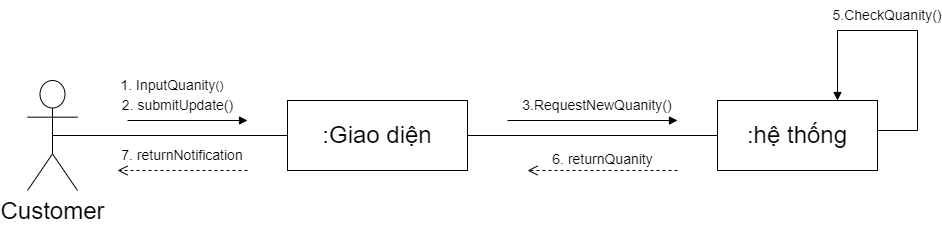

The diagram above was exported from draw.io. Its source (the exported page's mxGraphModel, read from the mxfile embedded in the PNG):
<mxGraphModel dx="1291" dy="973" grid="1" gridSize="10" guides="1" tooltips="1" connect="1" arrows="1" fold="1" page="1" pageScale="1" pageWidth="850" pageHeight="1100" math="0" shadow="0">
  <root>
    <mxCell id="0" />
    <mxCell id="1" parent="0" />
    <mxCell id="nY6Hwenrywpzz9oTOzUi-1" value="&lt;span style=&quot;font-size: 24px;&quot;&gt;Customer&lt;/span&gt;" style="shape=umlActor;verticalLabelPosition=bottom;verticalAlign=top;html=1;outlineConnect=0;" vertex="1" parent="1">
      <mxGeometry x="110" y="330" width="50" height="110" as="geometry" />
    </mxCell>
    <mxCell id="nY6Hwenrywpzz9oTOzUi-2" value="&lt;span style=&quot;font-size: 24px;&quot;&gt;:Giao diện&lt;/span&gt;" style="html=1;whiteSpace=wrap;" vertex="1" parent="1">
      <mxGeometry x="370" y="350" width="180" height="70" as="geometry" />
    </mxCell>
    <mxCell id="nY6Hwenrywpzz9oTOzUi-3" value="&lt;font style=&quot;font-size: 24px;&quot;&gt;:hệ thống&lt;/font&gt;" style="html=1;whiteSpace=wrap;" vertex="1" parent="1">
      <mxGeometry x="800" y="350" width="160" height="70" as="geometry" />
    </mxCell>
    <mxCell id="nY6Hwenrywpzz9oTOzUi-4" value="" style="endArrow=none;html=1;rounded=0;entryX=0.5;entryY=0.5;entryDx=0;entryDy=0;entryPerimeter=0;" edge="1" parent="1" source="nY6Hwenrywpzz9oTOzUi-2" target="nY6Hwenrywpzz9oTOzUi-1">
      <mxGeometry width="50" height="50" relative="1" as="geometry">
        <mxPoint x="490" y="540" as="sourcePoint" />
        <mxPoint x="540" y="490" as="targetPoint" />
      </mxGeometry>
    </mxCell>
    <mxCell id="nY6Hwenrywpzz9oTOzUi-5" value="" style="endArrow=none;html=1;rounded=0;" edge="1" parent="1" source="nY6Hwenrywpzz9oTOzUi-2" target="nY6Hwenrywpzz9oTOzUi-3">
      <mxGeometry width="50" height="50" relative="1" as="geometry">
        <mxPoint x="490" y="540" as="sourcePoint" />
        <mxPoint x="540" y="490" as="targetPoint" />
      </mxGeometry>
    </mxCell>
    <mxCell id="nY6Hwenrywpzz9oTOzUi-6" value="" style="html=1;verticalAlign=bottom;endArrow=block;curved=0;rounded=0;" edge="1" parent="1">
      <mxGeometry width="80" relative="1" as="geometry">
        <mxPoint x="210" y="370" as="sourcePoint" />
        <mxPoint x="330" y="370" as="targetPoint" />
        <mxPoint as="offset" />
      </mxGeometry>
    </mxCell>
    <mxCell id="nY6Hwenrywpzz9oTOzUi-9" value="&lt;font style=&quot;font-size: 14px;&quot;&gt;1. InputQuanity&lt;/font&gt;()" style="text;html=1;strokeColor=none;fillColor=none;align=center;verticalAlign=middle;whiteSpace=wrap;rounded=0;" vertex="1" parent="1">
      <mxGeometry x="195" y="320" width="120" height="30" as="geometry" />
    </mxCell>
    <mxCell id="nY6Hwenrywpzz9oTOzUi-11" value="&lt;font style=&quot;font-size: 14px;&quot;&gt;2. submitUpdate()&lt;/font&gt;" style="text;html=1;align=center;verticalAlign=middle;resizable=0;points=[];autosize=1;strokeColor=none;fillColor=none;" vertex="1" parent="1">
      <mxGeometry x="195" y="340" width="130" height="30" as="geometry" />
    </mxCell>
    <mxCell id="nY6Hwenrywpzz9oTOzUi-12" value="" style="html=1;verticalAlign=bottom;endArrow=block;curved=0;rounded=0;" edge="1" parent="1">
      <mxGeometry width="80" relative="1" as="geometry">
        <mxPoint x="590" y="370" as="sourcePoint" />
        <mxPoint x="760" y="370" as="targetPoint" />
      </mxGeometry>
    </mxCell>
    <mxCell id="nY6Hwenrywpzz9oTOzUi-14" value="&lt;font style=&quot;font-size: 14px;&quot;&gt;3.RequestNewQuanity()&lt;/font&gt;" style="text;html=1;strokeColor=none;fillColor=none;align=center;verticalAlign=middle;whiteSpace=wrap;rounded=0;" vertex="1" parent="1">
      <mxGeometry x="650" y="340" width="60" height="30" as="geometry" />
    </mxCell>
    <mxCell id="nY6Hwenrywpzz9oTOzUi-15" value="" style="html=1;verticalAlign=bottom;endArrow=block;curved=0;rounded=0;entryX=0.75;entryY=0;entryDx=0;entryDy=0;" edge="1" parent="1" target="nY6Hwenrywpzz9oTOzUi-3">
      <mxGeometry width="80" relative="1" as="geometry">
        <mxPoint x="960" y="380" as="sourcePoint" />
        <mxPoint x="930" y="210" as="targetPoint" />
        <Array as="points">
          <mxPoint x="1000" y="380" />
          <mxPoint x="1000" y="280" />
          <mxPoint x="920" y="280" />
        </Array>
      </mxGeometry>
    </mxCell>
    <mxCell id="nY6Hwenrywpzz9oTOzUi-16" value="&lt;font style=&quot;font-size: 14px;&quot;&gt;5.&lt;font style=&quot;&quot;&gt;CheckQuanity&lt;/font&gt;()&lt;/font&gt;" style="text;html=1;strokeColor=none;fillColor=none;align=center;verticalAlign=middle;whiteSpace=wrap;rounded=0;" vertex="1" parent="1">
      <mxGeometry x="940" y="250" width="60" height="30" as="geometry" />
    </mxCell>
    <mxCell id="nY6Hwenrywpzz9oTOzUi-17" value="&lt;font style=&quot;font-size: 14px;&quot;&gt;6. returnQuanity&lt;/font&gt;" style="html=1;verticalAlign=bottom;endArrow=open;dashed=1;endSize=8;curved=0;rounded=0;" edge="1" parent="1">
      <mxGeometry x="0.0039" relative="1" as="geometry">
        <mxPoint x="760" y="420" as="sourcePoint" />
        <mxPoint x="610" y="420" as="targetPoint" />
        <mxPoint as="offset" />
      </mxGeometry>
    </mxCell>
    <mxCell id="nY6Hwenrywpzz9oTOzUi-18" value="" style="html=1;verticalAlign=bottom;endArrow=open;dashed=1;endSize=8;curved=0;rounded=0;" edge="1" parent="1">
      <mxGeometry relative="1" as="geometry">
        <mxPoint x="330" y="420" as="sourcePoint" />
        <mxPoint x="200" y="420" as="targetPoint" />
      </mxGeometry>
    </mxCell>
    <mxCell id="nY6Hwenrywpzz9oTOzUi-20" value="&lt;font style=&quot;font-size: 14px;&quot;&gt;7. returnNotification&lt;/font&gt;" style="text;html=1;strokeColor=none;fillColor=none;align=center;verticalAlign=middle;whiteSpace=wrap;rounded=0;" vertex="1" parent="1">
      <mxGeometry x="180" y="390" width="170" height="30" as="geometry" />
    </mxCell>
  </root>
</mxGraphModel>